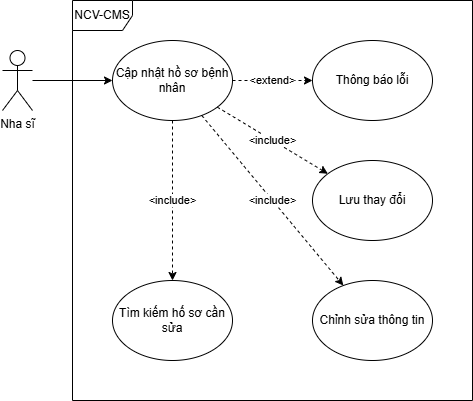

The diagram above was exported from draw.io. Its source (the exported page's mxGraphModel, read from the mxfile embedded in the PNG):
<mxGraphModel dx="1389" dy="703" grid="1" gridSize="10" guides="1" tooltips="1" connect="1" arrows="1" fold="1" page="1" pageScale="1" pageWidth="827" pageHeight="1169" math="0" shadow="0">
  <root>
    <mxCell id="0" />
    <mxCell id="1" parent="0" />
    <mxCell id="Z1UMBTU9CC8CwzMGkIar-95" value="Nha sĩ" style="shape=umlActor;verticalLabelPosition=bottom;verticalAlign=top;html=1;outlineConnect=0;" vertex="1" parent="1">
      <mxGeometry x="200" y="720" width="30" height="60" as="geometry" />
    </mxCell>
    <mxCell id="Z1UMBTU9CC8CwzMGkIar-96" value="Cập nhật hồ sơ bệnh nhân" style="ellipse;whiteSpace=wrap;html=1;" vertex="1" parent="1">
      <mxGeometry x="310" y="710" width="120" height="80" as="geometry" />
    </mxCell>
    <mxCell id="Z1UMBTU9CC8CwzMGkIar-97" value="" style="endArrow=classic;html=1;rounded=0;" edge="1" parent="1" source="Z1UMBTU9CC8CwzMGkIar-95" target="Z1UMBTU9CC8CwzMGkIar-96">
      <mxGeometry width="50" height="50" relative="1" as="geometry">
        <mxPoint x="310" y="850" as="sourcePoint" />
        <mxPoint x="451" y="863" as="targetPoint" />
      </mxGeometry>
    </mxCell>
    <mxCell id="Z1UMBTU9CC8CwzMGkIar-98" value="NCV-CMS" style="shape=umlFrame;whiteSpace=wrap;html=1;pointerEvents=0;" vertex="1" parent="1">
      <mxGeometry x="270" y="670" width="400" height="400" as="geometry" />
    </mxCell>
    <mxCell id="Z1UMBTU9CC8CwzMGkIar-99" value="Tìm kiếm hố sơ cần sửa" style="ellipse;whiteSpace=wrap;html=1;" vertex="1" parent="1">
      <mxGeometry x="310" y="950" width="120" height="80" as="geometry" />
    </mxCell>
    <mxCell id="Z1UMBTU9CC8CwzMGkIar-100" value="Thông báo lỗi" style="ellipse;whiteSpace=wrap;html=1;" vertex="1" parent="1">
      <mxGeometry x="510" y="710" width="120" height="80" as="geometry" />
    </mxCell>
    <mxCell id="Z1UMBTU9CC8CwzMGkIar-101" value="&amp;lt;include&amp;gt;" style="endArrow=classic;html=1;rounded=0;dashed=1;" edge="1" parent="1" source="Z1UMBTU9CC8CwzMGkIar-96" target="Z1UMBTU9CC8CwzMGkIar-99">
      <mxGeometry width="50" height="50" relative="1" as="geometry">
        <mxPoint x="400" y="820" as="sourcePoint" />
        <mxPoint x="450" y="770" as="targetPoint" />
      </mxGeometry>
    </mxCell>
    <mxCell id="Z1UMBTU9CC8CwzMGkIar-102" value="&amp;lt;extend&amp;gt;" style="endArrow=classic;html=1;rounded=0;dashed=1;" edge="1" parent="1" source="Z1UMBTU9CC8CwzMGkIar-96" target="Z1UMBTU9CC8CwzMGkIar-100">
      <mxGeometry width="50" height="50" relative="1" as="geometry">
        <mxPoint x="686" y="890" as="sourcePoint" />
        <mxPoint x="660" y="936" as="targetPoint" />
      </mxGeometry>
    </mxCell>
    <mxCell id="Z1UMBTU9CC8CwzMGkIar-103" value="Lưu thay đổi" style="ellipse;whiteSpace=wrap;html=1;" vertex="1" parent="1">
      <mxGeometry x="510" y="830" width="120" height="80" as="geometry" />
    </mxCell>
    <mxCell id="Z1UMBTU9CC8CwzMGkIar-104" value="&amp;lt;include&amp;gt;" style="endArrow=classic;html=1;rounded=0;dashed=1;" edge="1" parent="1" source="Z1UMBTU9CC8CwzMGkIar-96" target="Z1UMBTU9CC8CwzMGkIar-103">
      <mxGeometry width="50" height="50" relative="1" as="geometry">
        <mxPoint x="400" y="820" as="sourcePoint" />
        <mxPoint x="450" y="770" as="targetPoint" />
      </mxGeometry>
    </mxCell>
    <mxCell id="Z1UMBTU9CC8CwzMGkIar-105" value="Chỉnh sửa thông tin" style="ellipse;whiteSpace=wrap;html=1;" vertex="1" parent="1">
      <mxGeometry x="510" y="950" width="120" height="80" as="geometry" />
    </mxCell>
    <mxCell id="Z1UMBTU9CC8CwzMGkIar-106" value="&amp;lt;include&amp;gt;" style="endArrow=classic;html=1;rounded=0;dashed=1;" edge="1" parent="1" source="Z1UMBTU9CC8CwzMGkIar-96" target="Z1UMBTU9CC8CwzMGkIar-105">
      <mxGeometry width="50" height="50" relative="1" as="geometry">
        <mxPoint x="470" y="910" as="sourcePoint" />
        <mxPoint x="470" y="1070" as="targetPoint" />
      </mxGeometry>
    </mxCell>
  </root>
</mxGraphModel>